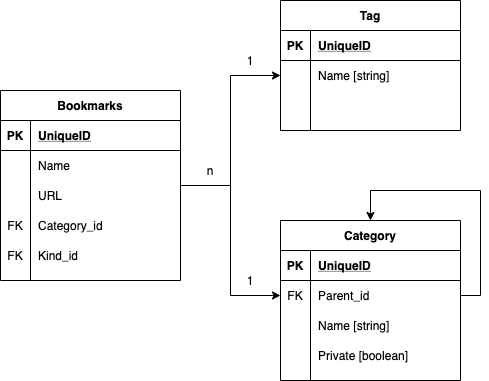

The diagram above was exported from draw.io. Its source (the exported page's mxGraphModel, read from the mxfile embedded in the PNG):
<mxGraphModel dx="639" dy="714" grid="1" gridSize="10" guides="1" tooltips="1" connect="1" arrows="1" fold="1" page="1" pageScale="1" pageWidth="827" pageHeight="1169" background="#FFFFFF" math="0" shadow="0">
  <root>
    <mxCell id="0" />
    <mxCell id="1" parent="0" />
    <mxCell id="p66gRhIif-kWsMwhqS4R-55" style="edgeStyle=orthogonalEdgeStyle;rounded=0;orthogonalLoop=1;jettySize=auto;html=1;entryX=0;entryY=0.5;entryDx=0;entryDy=0;" edge="1" parent="1" source="p66gRhIif-kWsMwhqS4R-4" target="p66gRhIif-kWsMwhqS4R-34">
      <mxGeometry relative="1" as="geometry" />
    </mxCell>
    <mxCell id="p66gRhIif-kWsMwhqS4R-53" value="n" style="text;html=1;strokeColor=none;fillColor=none;align=center;verticalAlign=middle;whiteSpace=wrap;rounded=0;" vertex="1" parent="1">
      <mxGeometry x="280" y="220" width="40" height="20" as="geometry" />
    </mxCell>
    <mxCell id="p66gRhIif-kWsMwhqS4R-54" value="1" style="text;html=1;strokeColor=none;fillColor=none;align=center;verticalAlign=middle;whiteSpace=wrap;rounded=0;" vertex="1" parent="1">
      <mxGeometry x="320" y="110" width="40" height="20" as="geometry" />
    </mxCell>
    <mxCell id="p66gRhIif-kWsMwhqS4R-57" style="edgeStyle=orthogonalEdgeStyle;rounded=0;orthogonalLoop=1;jettySize=auto;html=1;" edge="1" parent="1" source="p66gRhIif-kWsMwhqS4R-4" target="p66gRhIif-kWsMwhqS4R-21">
      <mxGeometry relative="1" as="geometry" />
    </mxCell>
    <mxCell id="p66gRhIif-kWsMwhqS4R-56" value="1" style="text;html=1;strokeColor=none;fillColor=none;align=center;verticalAlign=middle;whiteSpace=wrap;rounded=0;" vertex="1" parent="1">
      <mxGeometry x="320" y="330" width="40" height="20" as="geometry" />
    </mxCell>
    <mxCell id="p66gRhIif-kWsMwhqS4R-4" value="Bookmarks" style="shape=table;startSize=30;container=1;collapsible=1;childLayout=tableLayout;fixedRows=1;rowLines=0;fontStyle=1;align=center;resizeLast=1;" vertex="1" parent="1">
      <mxGeometry x="90" y="150" width="180" height="190" as="geometry" />
    </mxCell>
    <mxCell id="p66gRhIif-kWsMwhqS4R-5" value="" style="shape=partialRectangle;collapsible=0;dropTarget=0;pointerEvents=0;fillColor=none;top=0;left=0;bottom=1;right=0;points=[[0,0.5],[1,0.5]];portConstraint=eastwest;" vertex="1" parent="p66gRhIif-kWsMwhqS4R-4">
      <mxGeometry y="30" width="180" height="30" as="geometry" />
    </mxCell>
    <mxCell id="p66gRhIif-kWsMwhqS4R-6" value="PK" style="shape=partialRectangle;connectable=0;fillColor=none;top=0;left=0;bottom=0;right=0;fontStyle=1;overflow=hidden;" vertex="1" parent="p66gRhIif-kWsMwhqS4R-5">
      <mxGeometry width="30" height="30" as="geometry" />
    </mxCell>
    <mxCell id="p66gRhIif-kWsMwhqS4R-7" value="UniqueID" style="shape=partialRectangle;connectable=0;fillColor=none;top=0;left=0;bottom=0;right=0;align=left;spacingLeft=6;fontStyle=5;overflow=hidden;" vertex="1" parent="p66gRhIif-kWsMwhqS4R-5">
      <mxGeometry x="30" width="150" height="30" as="geometry" />
    </mxCell>
    <mxCell id="p66gRhIif-kWsMwhqS4R-8" value="" style="shape=partialRectangle;collapsible=0;dropTarget=0;pointerEvents=0;fillColor=none;top=0;left=0;bottom=0;right=0;points=[[0,0.5],[1,0.5]];portConstraint=eastwest;" vertex="1" parent="p66gRhIif-kWsMwhqS4R-4">
      <mxGeometry y="60" width="180" height="30" as="geometry" />
    </mxCell>
    <mxCell id="p66gRhIif-kWsMwhqS4R-9" value="" style="shape=partialRectangle;connectable=0;fillColor=none;top=0;left=0;bottom=0;right=0;editable=1;overflow=hidden;" vertex="1" parent="p66gRhIif-kWsMwhqS4R-8">
      <mxGeometry width="30" height="30" as="geometry" />
    </mxCell>
    <mxCell id="p66gRhIif-kWsMwhqS4R-10" value="Name" style="shape=partialRectangle;connectable=0;fillColor=none;top=0;left=0;bottom=0;right=0;align=left;spacingLeft=6;overflow=hidden;" vertex="1" parent="p66gRhIif-kWsMwhqS4R-8">
      <mxGeometry x="30" width="150" height="30" as="geometry" />
    </mxCell>
    <mxCell id="p66gRhIif-kWsMwhqS4R-11" value="" style="shape=partialRectangle;collapsible=0;dropTarget=0;pointerEvents=0;fillColor=none;top=0;left=0;bottom=0;right=0;points=[[0,0.5],[1,0.5]];portConstraint=eastwest;" vertex="1" parent="p66gRhIif-kWsMwhqS4R-4">
      <mxGeometry y="90" width="180" height="30" as="geometry" />
    </mxCell>
    <mxCell id="p66gRhIif-kWsMwhqS4R-12" value="" style="shape=partialRectangle;connectable=0;fillColor=none;top=0;left=0;bottom=0;right=0;editable=1;overflow=hidden;" vertex="1" parent="p66gRhIif-kWsMwhqS4R-11">
      <mxGeometry width="30" height="30" as="geometry" />
    </mxCell>
    <mxCell id="p66gRhIif-kWsMwhqS4R-13" value="URL" style="shape=partialRectangle;connectable=0;fillColor=none;top=0;left=0;bottom=0;right=0;align=left;spacingLeft=6;overflow=hidden;" vertex="1" parent="p66gRhIif-kWsMwhqS4R-11">
      <mxGeometry x="30" width="150" height="30" as="geometry" />
    </mxCell>
    <mxCell id="p66gRhIif-kWsMwhqS4R-14" value="" style="shape=partialRectangle;collapsible=0;dropTarget=0;pointerEvents=0;fillColor=none;top=0;left=0;bottom=0;right=0;points=[[0,0.5],[1,0.5]];portConstraint=eastwest;" vertex="1" parent="p66gRhIif-kWsMwhqS4R-4">
      <mxGeometry y="120" width="180" height="30" as="geometry" />
    </mxCell>
    <mxCell id="p66gRhIif-kWsMwhqS4R-15" value="FK" style="shape=partialRectangle;connectable=0;fillColor=none;top=0;left=0;bottom=0;right=0;editable=1;overflow=hidden;" vertex="1" parent="p66gRhIif-kWsMwhqS4R-14">
      <mxGeometry width="30" height="30" as="geometry" />
    </mxCell>
    <mxCell id="p66gRhIif-kWsMwhqS4R-16" value="Category_id " style="shape=partialRectangle;connectable=0;fillColor=none;top=0;left=0;bottom=0;right=0;align=left;spacingLeft=6;overflow=hidden;" vertex="1" parent="p66gRhIif-kWsMwhqS4R-14">
      <mxGeometry x="30" width="150" height="30" as="geometry" />
    </mxCell>
    <mxCell id="p66gRhIif-kWsMwhqS4R-46" value="" style="shape=partialRectangle;collapsible=0;dropTarget=0;pointerEvents=0;fillColor=none;top=0;left=0;bottom=0;right=0;points=[[0,0.5],[1,0.5]];portConstraint=eastwest;" vertex="1" parent="p66gRhIif-kWsMwhqS4R-4">
      <mxGeometry y="150" width="180" height="30" as="geometry" />
    </mxCell>
    <mxCell id="p66gRhIif-kWsMwhqS4R-47" value="FK" style="shape=partialRectangle;connectable=0;fillColor=none;top=0;left=0;bottom=0;right=0;fontStyle=0;overflow=hidden;" vertex="1" parent="p66gRhIif-kWsMwhqS4R-46">
      <mxGeometry width="30" height="30" as="geometry" />
    </mxCell>
    <mxCell id="p66gRhIif-kWsMwhqS4R-48" value="Kind_id" style="shape=partialRectangle;connectable=0;fillColor=none;top=0;left=0;bottom=0;right=0;align=left;spacingLeft=6;fontStyle=0;overflow=hidden;" vertex="1" parent="p66gRhIif-kWsMwhqS4R-46">
      <mxGeometry x="30" width="150" height="30" as="geometry" />
    </mxCell>
    <mxCell id="p66gRhIif-kWsMwhqS4R-17" value="Tag" style="shape=table;startSize=30;container=1;collapsible=1;childLayout=tableLayout;fixedRows=1;rowLines=0;fontStyle=1;align=center;resizeLast=1;" vertex="1" parent="1">
      <mxGeometry x="370" y="60" width="180" height="130" as="geometry" />
    </mxCell>
    <mxCell id="p66gRhIif-kWsMwhqS4R-18" value="" style="shape=partialRectangle;collapsible=0;dropTarget=0;pointerEvents=0;fillColor=none;top=0;left=0;bottom=1;right=0;points=[[0,0.5],[1,0.5]];portConstraint=eastwest;" vertex="1" parent="p66gRhIif-kWsMwhqS4R-17">
      <mxGeometry y="30" width="180" height="30" as="geometry" />
    </mxCell>
    <mxCell id="p66gRhIif-kWsMwhqS4R-19" value="PK" style="shape=partialRectangle;connectable=0;fillColor=none;top=0;left=0;bottom=0;right=0;fontStyle=1;overflow=hidden;" vertex="1" parent="p66gRhIif-kWsMwhqS4R-18">
      <mxGeometry width="30" height="30" as="geometry" />
    </mxCell>
    <mxCell id="p66gRhIif-kWsMwhqS4R-20" value="UniqueID" style="shape=partialRectangle;connectable=0;fillColor=none;top=0;left=0;bottom=0;right=0;align=left;spacingLeft=6;fontStyle=5;overflow=hidden;" vertex="1" parent="p66gRhIif-kWsMwhqS4R-18">
      <mxGeometry x="30" width="150" height="30" as="geometry" />
    </mxCell>
    <mxCell id="p66gRhIif-kWsMwhqS4R-21" value="" style="shape=partialRectangle;collapsible=0;dropTarget=0;pointerEvents=0;fillColor=none;top=0;left=0;bottom=0;right=0;points=[[0,0.5],[1,0.5]];portConstraint=eastwest;" vertex="1" parent="p66gRhIif-kWsMwhqS4R-17">
      <mxGeometry y="60" width="180" height="30" as="geometry" />
    </mxCell>
    <mxCell id="p66gRhIif-kWsMwhqS4R-22" value="" style="shape=partialRectangle;connectable=0;fillColor=none;top=0;left=0;bottom=0;right=0;editable=1;overflow=hidden;" vertex="1" parent="p66gRhIif-kWsMwhqS4R-21">
      <mxGeometry width="30" height="30" as="geometry" />
    </mxCell>
    <mxCell id="p66gRhIif-kWsMwhqS4R-23" value="Name [string]" style="shape=partialRectangle;connectable=0;fillColor=none;top=0;left=0;bottom=0;right=0;align=left;spacingLeft=6;overflow=hidden;" vertex="1" parent="p66gRhIif-kWsMwhqS4R-21">
      <mxGeometry x="30" width="150" height="30" as="geometry" />
    </mxCell>
    <mxCell id="p66gRhIif-kWsMwhqS4R-24" value="" style="shape=partialRectangle;collapsible=0;dropTarget=0;pointerEvents=0;fillColor=none;top=0;left=0;bottom=0;right=0;points=[[0,0.5],[1,0.5]];portConstraint=eastwest;" vertex="1" parent="p66gRhIif-kWsMwhqS4R-17">
      <mxGeometry y="90" width="180" height="30" as="geometry" />
    </mxCell>
    <mxCell id="p66gRhIif-kWsMwhqS4R-25" value="" style="shape=partialRectangle;connectable=0;fillColor=none;top=0;left=0;bottom=0;right=0;editable=1;overflow=hidden;" vertex="1" parent="p66gRhIif-kWsMwhqS4R-24">
      <mxGeometry width="30" height="30" as="geometry" />
    </mxCell>
    <mxCell id="p66gRhIif-kWsMwhqS4R-26" value="" style="shape=partialRectangle;connectable=0;fillColor=none;top=0;left=0;bottom=0;right=0;align=left;spacingLeft=6;overflow=hidden;" vertex="1" parent="p66gRhIif-kWsMwhqS4R-24">
      <mxGeometry x="30" width="150" height="30" as="geometry" />
    </mxCell>
    <mxCell id="p66gRhIif-kWsMwhqS4R-30" value="Category" style="shape=table;startSize=30;container=1;collapsible=1;childLayout=tableLayout;fixedRows=1;rowLines=0;fontStyle=1;align=center;resizeLast=1;" vertex="1" parent="1">
      <mxGeometry x="370" y="280" width="180" height="160" as="geometry" />
    </mxCell>
    <mxCell id="p66gRhIif-kWsMwhqS4R-31" value="" style="shape=partialRectangle;collapsible=0;dropTarget=0;pointerEvents=0;fillColor=none;top=0;left=0;bottom=1;right=0;points=[[0,0.5],[1,0.5]];portConstraint=eastwest;" vertex="1" parent="p66gRhIif-kWsMwhqS4R-30">
      <mxGeometry y="30" width="180" height="30" as="geometry" />
    </mxCell>
    <mxCell id="p66gRhIif-kWsMwhqS4R-32" value="PK" style="shape=partialRectangle;connectable=0;fillColor=none;top=0;left=0;bottom=0;right=0;fontStyle=1;overflow=hidden;" vertex="1" parent="p66gRhIif-kWsMwhqS4R-31">
      <mxGeometry width="30" height="30" as="geometry" />
    </mxCell>
    <mxCell id="p66gRhIif-kWsMwhqS4R-33" value="UniqueID" style="shape=partialRectangle;connectable=0;fillColor=none;top=0;left=0;bottom=0;right=0;align=left;spacingLeft=6;fontStyle=5;overflow=hidden;" vertex="1" parent="p66gRhIif-kWsMwhqS4R-31">
      <mxGeometry x="30" width="150" height="30" as="geometry" />
    </mxCell>
    <mxCell id="p66gRhIif-kWsMwhqS4R-58" style="edgeStyle=orthogonalEdgeStyle;rounded=0;orthogonalLoop=1;jettySize=auto;html=1;exitX=1;exitY=0.5;exitDx=0;exitDy=0;entryX=0.5;entryY=0;entryDx=0;entryDy=0;" edge="1" parent="p66gRhIif-kWsMwhqS4R-30" source="p66gRhIif-kWsMwhqS4R-34" target="p66gRhIif-kWsMwhqS4R-30">
      <mxGeometry relative="1" as="geometry">
        <Array as="points">
          <mxPoint x="200" y="75" />
          <mxPoint x="200" y="-30" />
          <mxPoint x="90" y="-30" />
        </Array>
      </mxGeometry>
    </mxCell>
    <mxCell id="p66gRhIif-kWsMwhqS4R-34" value="" style="shape=partialRectangle;collapsible=0;dropTarget=0;pointerEvents=0;fillColor=none;top=0;left=0;bottom=0;right=0;points=[[0,0.5],[1,0.5]];portConstraint=eastwest;" vertex="1" parent="p66gRhIif-kWsMwhqS4R-30">
      <mxGeometry y="60" width="180" height="30" as="geometry" />
    </mxCell>
    <mxCell id="p66gRhIif-kWsMwhqS4R-35" value="FK" style="shape=partialRectangle;connectable=0;fillColor=none;top=0;left=0;bottom=0;right=0;editable=1;overflow=hidden;" vertex="1" parent="p66gRhIif-kWsMwhqS4R-34">
      <mxGeometry width="30" height="30" as="geometry" />
    </mxCell>
    <mxCell id="p66gRhIif-kWsMwhqS4R-36" value="Parent_id" style="shape=partialRectangle;connectable=0;fillColor=none;top=0;left=0;bottom=0;right=0;align=left;spacingLeft=6;overflow=hidden;" vertex="1" parent="p66gRhIif-kWsMwhqS4R-34">
      <mxGeometry x="30" width="150" height="30" as="geometry" />
    </mxCell>
    <mxCell id="p66gRhIif-kWsMwhqS4R-37" value="" style="shape=partialRectangle;collapsible=0;dropTarget=0;pointerEvents=0;fillColor=none;top=0;left=0;bottom=0;right=0;points=[[0,0.5],[1,0.5]];portConstraint=eastwest;" vertex="1" parent="p66gRhIif-kWsMwhqS4R-30">
      <mxGeometry y="90" width="180" height="30" as="geometry" />
    </mxCell>
    <mxCell id="p66gRhIif-kWsMwhqS4R-38" value="" style="shape=partialRectangle;connectable=0;fillColor=none;top=0;left=0;bottom=0;right=0;editable=1;overflow=hidden;" vertex="1" parent="p66gRhIif-kWsMwhqS4R-37">
      <mxGeometry width="30" height="30" as="geometry" />
    </mxCell>
    <mxCell id="p66gRhIif-kWsMwhqS4R-39" value="Name [string]" style="shape=partialRectangle;connectable=0;fillColor=none;top=0;left=0;bottom=0;right=0;align=left;spacingLeft=6;overflow=hidden;" vertex="1" parent="p66gRhIif-kWsMwhqS4R-37">
      <mxGeometry x="30" width="150" height="30" as="geometry" />
    </mxCell>
    <mxCell id="p66gRhIif-kWsMwhqS4R-40" value="" style="shape=partialRectangle;collapsible=0;dropTarget=0;pointerEvents=0;fillColor=none;top=0;left=0;bottom=0;right=0;points=[[0,0.5],[1,0.5]];portConstraint=eastwest;" vertex="1" parent="p66gRhIif-kWsMwhqS4R-30">
      <mxGeometry y="120" width="180" height="30" as="geometry" />
    </mxCell>
    <mxCell id="p66gRhIif-kWsMwhqS4R-41" value="" style="shape=partialRectangle;connectable=0;fillColor=none;top=0;left=0;bottom=0;right=0;fontStyle=0;overflow=hidden;" vertex="1" parent="p66gRhIif-kWsMwhqS4R-40">
      <mxGeometry width="30" height="30" as="geometry" />
    </mxCell>
    <mxCell id="p66gRhIif-kWsMwhqS4R-42" value="Private [boolean]" style="shape=partialRectangle;connectable=0;fillColor=none;top=0;left=0;bottom=0;right=0;align=left;spacingLeft=6;fontStyle=0;overflow=hidden;" vertex="1" parent="p66gRhIif-kWsMwhqS4R-40">
      <mxGeometry x="30" width="150" height="30" as="geometry" />
    </mxCell>
  </root>
</mxGraphModel>